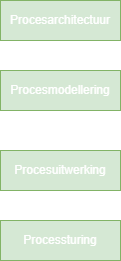

The diagram above was exported from draw.io. Its source (the exported page's mxGraphModel, read from the mxfile embedded in the PNG):
<mxGraphModel dx="1267" dy="807" grid="1" gridSize="10" guides="1" tooltips="1" connect="1" arrows="1" fold="1" page="1" pageScale="1" pageWidth="827" pageHeight="1169" background="none" math="0" shadow="0">
  <root>
    <mxCell id="0" />
    <mxCell id="1" parent="0" />
    <mxCell id="-elSHIvbOJKeOHpxyebw-5" edge="1" parent="1" source="-elSHIvbOJKeOHpxyebw-1" style="edgeStyle=orthogonalEdgeStyle;rounded=0;orthogonalLoop=1;jettySize=auto;html=1;entryX=0.5;entryY=0;entryDx=0;entryDy=0;strokeColor=#FFFFFF;" target="-elSHIvbOJKeOHpxyebw-2">
      <mxGeometry relative="1" as="geometry" />
    </mxCell>
    <mxCell id="-elSHIvbOJKeOHpxyebw-1" parent="1" style="rounded=0;whiteSpace=wrap;html=1;fillColor=#d5e8d4;strokeColor=#82b366;" value="Procesarchitectuur" vertex="1">
      <mxGeometry height="40" width="120" x="80" y="40" as="geometry" />
    </mxCell>
    <mxCell id="-elSHIvbOJKeOHpxyebw-6" edge="1" parent="1" source="-elSHIvbOJKeOHpxyebw-2" style="edgeStyle=orthogonalEdgeStyle;rounded=0;orthogonalLoop=1;jettySize=auto;html=1;entryX=0.5;entryY=0;entryDx=0;entryDy=0;strokeColor=#FFFFFF;" target="-elSHIvbOJKeOHpxyebw-3">
      <mxGeometry relative="1" as="geometry" />
    </mxCell>
    <mxCell id="-elSHIvbOJKeOHpxyebw-2" parent="1" style="rounded=0;whiteSpace=wrap;html=1;fillColor=#d5e8d4;strokeColor=#82b366;" value="Procesmodellering" vertex="1">
      <mxGeometry height="40" width="120" x="80" y="110" as="geometry" />
    </mxCell>
    <mxCell id="-elSHIvbOJKeOHpxyebw-7" edge="1" parent="1" source="-elSHIvbOJKeOHpxyebw-3" style="edgeStyle=orthogonalEdgeStyle;rounded=0;orthogonalLoop=1;jettySize=auto;html=1;entryX=0.5;entryY=0;entryDx=0;entryDy=0;strokeColor=#FFFFFF;" target="-elSHIvbOJKeOHpxyebw-4">
      <mxGeometry relative="1" as="geometry" />
    </mxCell>
    <mxCell id="-elSHIvbOJKeOHpxyebw-3" parent="1" style="rounded=0;whiteSpace=wrap;html=1;fillColor=#d5e8d4;strokeColor=#82b366;" value="Procesuitwerking" vertex="1">
      <mxGeometry height="40" width="120" x="80" y="190" as="geometry" />
    </mxCell>
    <mxCell id="-elSHIvbOJKeOHpxyebw-4" parent="1" style="rounded=0;whiteSpace=wrap;html=1;fillColor=#d5e8d4;strokeColor=#82b366;" value="Processturing" vertex="1">
      <mxGeometry height="40" width="120" x="80" y="260" as="geometry" />
    </mxCell>
  </root>
</mxGraphModel>